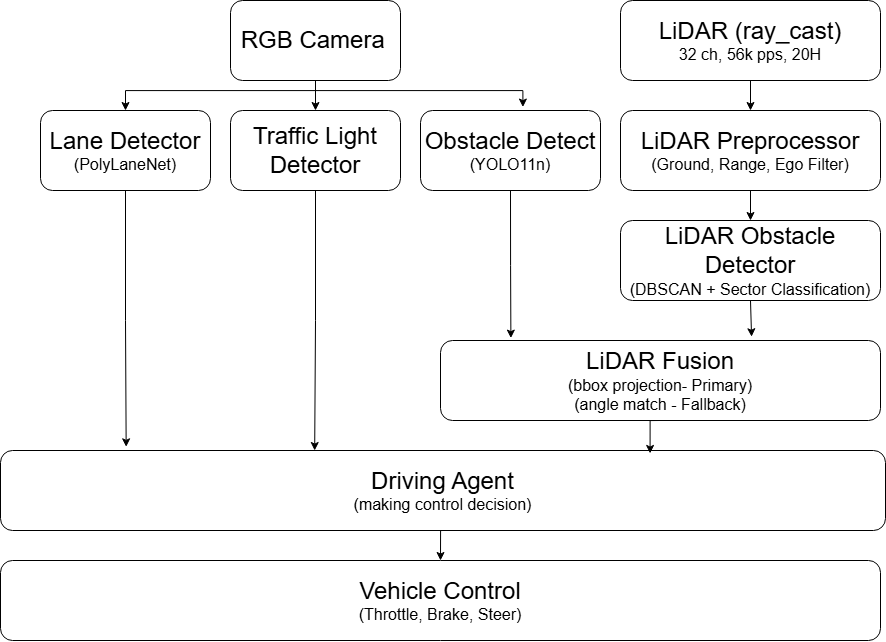

The diagram above was exported from draw.io. Its source (the exported page's mxGraphModel, read from the mxfile embedded in the PNG):
<mxGraphModel dx="2435" dy="1911" grid="1" gridSize="10" guides="1" tooltips="1" connect="1" arrows="1" fold="1" page="1" pageScale="1" pageWidth="850" pageHeight="1100" math="0" shadow="0">
  <root>
    <mxCell id="0" />
    <mxCell id="1" parent="0" />
    <mxCell id="OG7la6oatY5KJPuns3nb-1" edge="1" parent="1" source="j7fawJHjAuX7l1AlWIG2-1" style="edgeStyle=orthogonalEdgeStyle;rounded=0;orthogonalLoop=1;jettySize=auto;html=1;exitX=0.5;exitY=1;exitDx=0;exitDy=0;entryX=0.5;entryY=0;entryDx=0;entryDy=0;" target="j7fawJHjAuX7l1AlWIG2-11">
      <mxGeometry relative="1" as="geometry" />
    </mxCell>
    <mxCell id="OG7la6oatY5KJPuns3nb-2" edge="1" parent="1" source="j7fawJHjAuX7l1AlWIG2-1" style="edgeStyle=orthogonalEdgeStyle;rounded=0;orthogonalLoop=1;jettySize=auto;html=1;exitX=0.5;exitY=1;exitDx=0;exitDy=0;entryX=0.5;entryY=0;entryDx=0;entryDy=0;" target="j7fawJHjAuX7l1AlWIG2-10">
      <mxGeometry relative="1" as="geometry">
        <Array as="points">
          <mxPoint x="-5" y="-110" />
          <mxPoint x="-195" y="-110" />
        </Array>
      </mxGeometry>
    </mxCell>
    <mxCell id="j7fawJHjAuX7l1AlWIG2-1" parent="1" style="rounded=1;whiteSpace=wrap;html=1;" value="&lt;font style=&quot;font-size: 24px;&quot;&gt;RGB Camera&lt;/font&gt;&lt;span style=&quot;font-size: medium; background-color: transparent; color: light-dark(rgb(0, 0, 0), rgb(255, 255, 255));&quot;&gt;&amp;nbsp;&lt;/span&gt;" vertex="1">
      <mxGeometry height="80" width="170" x="-90" y="-200" as="geometry" />
    </mxCell>
    <mxCell id="lLUbt5rjBSdV5XvSJDMx-5" edge="1" parent="1" source="j7fawJHjAuX7l1AlWIG2-9" style="edgeStyle=orthogonalEdgeStyle;rounded=0;orthogonalLoop=1;jettySize=auto;html=1;exitX=0.5;exitY=1;exitDx=0;exitDy=0;entryX=0.5;entryY=0;entryDx=0;entryDy=0;" target="j7fawJHjAuX7l1AlWIG2-12">
      <mxGeometry relative="1" as="geometry" />
    </mxCell>
    <mxCell id="j7fawJHjAuX7l1AlWIG2-9" parent="1" style="rounded=1;whiteSpace=wrap;html=1;" value="&lt;font style=&quot;font-size: 24px;&quot;&gt;LiDAR (ray_cast)&lt;/font&gt;&lt;div&gt;&lt;font size=&quot;3&quot;&gt;32 ch, 56k pps, 20H&lt;/font&gt;&lt;/div&gt;" vertex="1">
      <mxGeometry height="80" width="260" x="300" y="-200" as="geometry" />
    </mxCell>
    <mxCell id="j7fawJHjAuX7l1AlWIG2-10" parent="1" style="rounded=1;whiteSpace=wrap;html=1;" value="&lt;font style=&quot;font-size: 24px;&quot;&gt;Lane Detector&lt;/font&gt;&lt;div&gt;&lt;font size=&quot;3&quot;&gt;(PolyLaneNet)&lt;/font&gt;&lt;/div&gt;" vertex="1">
      <mxGeometry height="80" width="170" x="-280" y="-90" as="geometry" />
    </mxCell>
    <mxCell id="j7fawJHjAuX7l1AlWIG2-11" parent="1" style="rounded=1;whiteSpace=wrap;html=1;" value="&lt;font style=&quot;font-size: 24px;&quot;&gt;Traffic Light Detector&lt;/font&gt;" vertex="1">
      <mxGeometry height="80" width="170" x="-90" y="-90" as="geometry" />
    </mxCell>
    <mxCell id="lLUbt5rjBSdV5XvSJDMx-6" edge="1" parent="1" source="j7fawJHjAuX7l1AlWIG2-12" style="edgeStyle=orthogonalEdgeStyle;rounded=0;orthogonalLoop=1;jettySize=auto;html=1;exitX=0.5;exitY=1;exitDx=0;exitDy=0;entryX=0.5;entryY=0;entryDx=0;entryDy=0;" target="j7fawJHjAuX7l1AlWIG2-13">
      <mxGeometry relative="1" as="geometry" />
    </mxCell>
    <mxCell id="j7fawJHjAuX7l1AlWIG2-12" parent="1" style="rounded=1;whiteSpace=wrap;html=1;" value="&lt;font style=&quot;font-size: 24px;&quot;&gt;LiDAR Preprocessor&lt;/font&gt;&lt;div&gt;&lt;font size=&quot;3&quot;&gt;(Ground, Range, Ego Filter)&lt;/font&gt;&lt;/div&gt;" vertex="1">
      <mxGeometry height="80" width="260" x="300" y="-90" as="geometry" />
    </mxCell>
    <mxCell id="j7fawJHjAuX7l1AlWIG2-13" parent="1" style="rounded=1;whiteSpace=wrap;html=1;" value="&lt;font style=&quot;font-size: 24px;&quot;&gt;LiDAR Obstacle Detector&lt;/font&gt;&lt;div&gt;&lt;font size=&quot;3&quot;&gt;(DBSCAN + Sector Classification)&lt;/font&gt;&lt;/div&gt;" vertex="1">
      <mxGeometry height="80" width="260" x="300" y="20" as="geometry" />
    </mxCell>
    <mxCell id="j7fawJHjAuX7l1AlWIG2-15" parent="1" style="rounded=1;whiteSpace=wrap;html=1;" value="&lt;div&gt;&lt;font style=&quot;font-size: 24px;&quot;&gt;Obstacle Detect&lt;/font&gt;&lt;div&gt;&lt;font size=&quot;3&quot;&gt;(YOLO11n)&lt;/font&gt;&lt;/div&gt;&lt;/div&gt;" vertex="1">
      <mxGeometry height="80" width="180" x="100" y="-90" as="geometry" />
    </mxCell>
    <mxCell id="j7fawJHjAuX7l1AlWIG2-16" parent="1" style="rounded=1;whiteSpace=wrap;html=1;" value="&lt;font style=&quot;font-size: 24px;&quot;&gt;LiDAR Fusion&lt;/font&gt;&lt;div&gt;&lt;font size=&quot;3&quot;&gt;(bbox projection- Primary)&lt;/font&gt;&lt;/div&gt;&lt;div&gt;&lt;font size=&quot;3&quot;&gt;(angle match - Fallback)&lt;/font&gt;&lt;/div&gt;" vertex="1">
      <mxGeometry height="80" width="440" x="120" y="140" as="geometry" />
    </mxCell>
    <mxCell id="lLUbt5rjBSdV5XvSJDMx-9" edge="1" parent="1" source="j7fawJHjAuX7l1AlWIG2-17" style="edgeStyle=orthogonalEdgeStyle;rounded=0;orthogonalLoop=1;jettySize=auto;html=1;exitX=0.5;exitY=1;exitDx=0;exitDy=0;entryX=0.5;entryY=0;entryDx=0;entryDy=0;" target="j7fawJHjAuX7l1AlWIG2-19">
      <mxGeometry relative="1" as="geometry" />
    </mxCell>
    <mxCell id="j7fawJHjAuX7l1AlWIG2-17" parent="1" style="rounded=1;whiteSpace=wrap;html=1;" value="&lt;font style=&quot;font-size: 24px;&quot;&gt;Driving Agent&lt;/font&gt;&lt;div&gt;&lt;font size=&quot;3&quot;&gt;(making control decision)&lt;/font&gt;&lt;/div&gt;" vertex="1">
      <mxGeometry height="80" width="885" x="-320" y="250" as="geometry" />
    </mxCell>
    <mxCell id="j7fawJHjAuX7l1AlWIG2-19" parent="1" style="rounded=1;whiteSpace=wrap;html=1;" value="&lt;font style=&quot;font-size: 24px;&quot;&gt;Vehicle Control&lt;/font&gt;&lt;div&gt;&lt;font size=&quot;3&quot;&gt;(Throttle, Brake, Steer)&lt;/font&gt;&lt;/div&gt;" vertex="1">
      <mxGeometry height="80" width="880" x="-320" y="360" as="geometry" />
    </mxCell>
    <mxCell id="lLUbt5rjBSdV5XvSJDMx-1" edge="1" parent="1" source="j7fawJHjAuX7l1AlWIG2-1" style="edgeStyle=orthogonalEdgeStyle;rounded=0;orthogonalLoop=1;jettySize=auto;html=1;exitX=0.5;exitY=1;exitDx=0;exitDy=0;entryX=0.569;entryY=-0.043;entryDx=0;entryDy=0;entryPerimeter=0;" target="j7fawJHjAuX7l1AlWIG2-15">
      <mxGeometry relative="1" as="geometry">
        <Array as="points">
          <mxPoint x="-5" y="-110" />
          <mxPoint x="202" y="-110" />
        </Array>
      </mxGeometry>
    </mxCell>
    <mxCell id="lLUbt5rjBSdV5XvSJDMx-2" edge="1" parent="1" source="j7fawJHjAuX7l1AlWIG2-11" style="edgeStyle=orthogonalEdgeStyle;rounded=0;orthogonalLoop=1;jettySize=auto;html=1;exitX=0.5;exitY=1;exitDx=0;exitDy=0;entryX=0.355;entryY=0;entryDx=0;entryDy=0;entryPerimeter=0;" target="j7fawJHjAuX7l1AlWIG2-17">
      <mxGeometry relative="1" as="geometry" />
    </mxCell>
    <mxCell id="lLUbt5rjBSdV5XvSJDMx-3" edge="1" parent="1" source="j7fawJHjAuX7l1AlWIG2-10" style="edgeStyle=orthogonalEdgeStyle;rounded=0;orthogonalLoop=1;jettySize=auto;html=1;exitX=0.5;exitY=1;exitDx=0;exitDy=0;entryX=0.142;entryY=-0.046;entryDx=0;entryDy=0;entryPerimeter=0;" target="j7fawJHjAuX7l1AlWIG2-17">
      <mxGeometry relative="1" as="geometry" />
    </mxCell>
    <mxCell id="lLUbt5rjBSdV5XvSJDMx-7" edge="1" parent="1" source="j7fawJHjAuX7l1AlWIG2-13" style="edgeStyle=orthogonalEdgeStyle;rounded=0;orthogonalLoop=1;jettySize=auto;html=1;exitX=0.5;exitY=1;exitDx=0;exitDy=0;entryX=0.707;entryY=-0.047;entryDx=0;entryDy=0;entryPerimeter=0;" target="j7fawJHjAuX7l1AlWIG2-16">
      <mxGeometry relative="1" as="geometry" />
    </mxCell>
    <mxCell id="lLUbt5rjBSdV5XvSJDMx-8" edge="1" parent="1" source="j7fawJHjAuX7l1AlWIG2-16" style="edgeStyle=orthogonalEdgeStyle;rounded=0;orthogonalLoop=1;jettySize=auto;html=1;exitX=0.5;exitY=1;exitDx=0;exitDy=0;entryX=0.734;entryY=0.037;entryDx=0;entryDy=0;entryPerimeter=0;" target="j7fawJHjAuX7l1AlWIG2-17">
      <mxGeometry relative="1" as="geometry" />
    </mxCell>
    <mxCell id="lLUbt5rjBSdV5XvSJDMx-11" edge="1" parent="1" source="j7fawJHjAuX7l1AlWIG2-15" style="edgeStyle=orthogonalEdgeStyle;rounded=0;orthogonalLoop=1;jettySize=auto;html=1;exitX=0.5;exitY=1;exitDx=0;exitDy=0;entryX=0.16;entryY=-0.03;entryDx=0;entryDy=0;entryPerimeter=0;" target="j7fawJHjAuX7l1AlWIG2-16">
      <mxGeometry relative="1" as="geometry" />
    </mxCell>
  </root>
</mxGraphModel>